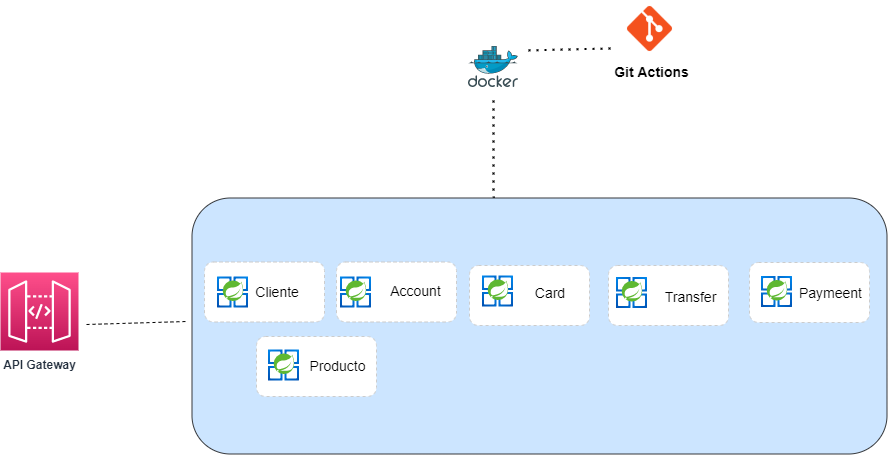

The diagram above was exported from draw.io. Its source (the exported page's mxGraphModel, read from the mxfile embedded in the PNG):
<mxGraphModel dx="1038" dy="521" grid="0" gridSize="10" guides="1" tooltips="1" connect="1" arrows="1" fold="1" page="1" pageScale="1" pageWidth="827" pageHeight="1169" math="0" shadow="0">
  <root>
    <mxCell id="0" />
    <mxCell id="1" parent="0" />
    <mxCell id="yP8XRF_Fte8LskP4UWJf-1" value="" style="rounded=1;whiteSpace=wrap;html=1;strokeColor=#36393d;rotation=-90;fillColor=#cce5ff;" parent="1" vertex="1">
      <mxGeometry x="494" y="-13" width="256" height="695" as="geometry" />
    </mxCell>
    <mxCell id="yP8XRF_Fte8LskP4UWJf-8" value="" style="shape=image;imageAspect=0;aspect=fixed;verticalLabelPosition=bottom;verticalAlign=top;strokeColor=#ccc;image=data:image/png,(base64 omitted: 2544 chars);fontColor=#FF9933;" parent="1" vertex="1">
      <mxGeometry x="704" y="9" width="57" height="57" as="geometry" />
    </mxCell>
    <mxCell id="yP8XRF_Fte8LskP4UWJf-18" value="" style="endArrow=none;dashed=1;html=1;rounded=0;fontSize=14;" parent="1" edge="1">
      <mxGeometry width="50" height="50" relative="1" as="geometry">
        <mxPoint x="169" y="333" as="sourcePoint" />
        <mxPoint x="269" y="330" as="targetPoint" />
      </mxGeometry>
    </mxCell>
    <mxCell id="yP8XRF_Fte8LskP4UWJf-19" value="" style="rounded=1;whiteSpace=wrap;html=1;fontSize=14;strokeColor=#ccc;strokeWidth=1;dashed=1;" parent="1" vertex="1">
      <mxGeometry x="832" y="271" width="120" height="60" as="geometry" />
    </mxCell>
    <mxCell id="yP8XRF_Fte8LskP4UWJf-21" value="Paymeent" style="text;html=1;strokeColor=none;fillColor=none;align=center;verticalAlign=middle;whiteSpace=wrap;rounded=0;fontSize=14;" parent="1" vertex="1">
      <mxGeometry x="879" y="287" width="69" height="30" as="geometry" />
    </mxCell>
    <mxCell id="yP8XRF_Fte8LskP4UWJf-22" value="" style="rounded=1;whiteSpace=wrap;html=1;fontSize=14;strokeColor=#ccc;strokeWidth=1;dashed=1;" parent="1" vertex="1">
      <mxGeometry x="339" y="345" width="120" height="60" as="geometry" />
    </mxCell>
    <mxCell id="yP8XRF_Fte8LskP4UWJf-25" value="" style="rounded=1;whiteSpace=wrap;html=1;fontSize=14;strokeColor=#ccc;strokeWidth=1;dashed=1;" parent="1" vertex="1">
      <mxGeometry x="419" y="270.5" width="120" height="60" as="geometry" />
    </mxCell>
    <mxCell id="yP8XRF_Fte8LskP4UWJf-27" value="Account" style="text;html=1;strokeColor=none;fillColor=none;align=center;verticalAlign=middle;whiteSpace=wrap;rounded=0;fontSize=14;" parent="1" vertex="1">
      <mxGeometry x="477" y="285" width="43" height="29" as="geometry" />
    </mxCell>
    <mxCell id="yP8XRF_Fte8LskP4UWJf-29" value="" style="rounded=1;whiteSpace=wrap;html=1;fontSize=14;strokeColor=#ccc;strokeWidth=1;dashed=1;" parent="1" vertex="1">
      <mxGeometry x="691" y="274" width="120" height="60" as="geometry" />
    </mxCell>
    <mxCell id="yP8XRF_Fte8LskP4UWJf-31" value="Transfer" style="text;html=1;strokeColor=none;fillColor=none;align=center;verticalAlign=middle;whiteSpace=wrap;rounded=0;fontSize=14;" parent="1" vertex="1">
      <mxGeometry x="752" y="291.5" width="43" height="29" as="geometry" />
    </mxCell>
    <mxCell id="yP8XRF_Fte8LskP4UWJf-32" value="" style="rounded=1;whiteSpace=wrap;html=1;fontSize=14;strokeColor=#ccc;strokeWidth=1;dashed=1;" parent="1" vertex="1">
      <mxGeometry x="287" y="270.5" width="120" height="60" as="geometry" />
    </mxCell>
    <mxCell id="yP8XRF_Fte8LskP4UWJf-34" value="Cliente&amp;nbsp;" style="text;html=1;strokeColor=none;fillColor=none;align=center;verticalAlign=middle;whiteSpace=wrap;rounded=0;fontSize=14;" parent="1" vertex="1">
      <mxGeometry x="332" y="285.5" width="60" height="30" as="geometry" />
    </mxCell>
    <mxCell id="yP8XRF_Fte8LskP4UWJf-35" value="" style="rounded=1;whiteSpace=wrap;html=1;fontSize=14;strokeColor=#ccc;strokeWidth=1;dashed=1;" parent="1" vertex="1">
      <mxGeometry x="552" y="274" width="120" height="60" as="geometry" />
    </mxCell>
    <mxCell id="yP8XRF_Fte8LskP4UWJf-37" value="Card" style="text;html=1;strokeColor=none;fillColor=none;align=center;verticalAlign=middle;whiteSpace=wrap;rounded=0;fontSize=14;" parent="1" vertex="1">
      <mxGeometry x="601" y="286.5" width="64" height="30" as="geometry" />
    </mxCell>
    <mxCell id="yP8XRF_Fte8LskP4UWJf-39" value="Git Actions" style="text;html=1;strokeColor=none;fillColor=none;align=center;verticalAlign=middle;whiteSpace=wrap;rounded=0;dashed=1;fontSize=14;fontStyle=1" parent="1" vertex="1">
      <mxGeometry x="685" y="66" width="99" height="30" as="geometry" />
    </mxCell>
    <mxCell id="yP8XRF_Fte8LskP4UWJf-40" value="" style="endArrow=none;dashed=1;html=1;dashPattern=1 3;strokeWidth=2;rounded=0;fontSize=14;entryX=1.001;entryY=0.434;entryDx=0;entryDy=0;entryPerimeter=0;" parent="1" edge="1" target="yP8XRF_Fte8LskP4UWJf-1">
      <mxGeometry width="50" height="50" relative="1" as="geometry">
        <mxPoint x="576" y="109" as="sourcePoint" />
        <mxPoint x="580" y="129" as="targetPoint" />
      </mxGeometry>
    </mxCell>
    <mxCell id="fNeG6hPH9HgN2Nk7mD0j-1" value="&lt;b style=&quot;line-height: 1.4&quot;&gt;API Gateway&lt;/b&gt;" style="sketch=0;points=[[0,0,0],[0.25,0,0],[0.5,0,0],[0.75,0,0],[1,0,0],[0,1,0],[0.25,1,0],[0.5,1,0],[0.75,1,0],[1,1,0],[0,0.25,0],[0,0.5,0],[0,0.75,0],[1,0.25,0],[1,0.5,0],[1,0.75,0]];outlineConnect=0;fontColor=#232F3E;gradientColor=#FF4F8B;gradientDirection=north;fillColor=#BC1356;strokeColor=#ffffff;dashed=0;verticalLabelPosition=bottom;verticalAlign=top;align=center;html=1;fontSize=12;fontStyle=0;aspect=fixed;shape=mxgraph.aws4.resourceIcon;resIcon=mxgraph.aws4.api_gateway;" vertex="1" parent="1">
      <mxGeometry x="83" y="281" width="78" height="78" as="geometry" />
    </mxCell>
    <mxCell id="fNeG6hPH9HgN2Nk7mD0j-2" value="" style="sketch=0;aspect=fixed;html=1;points=[];align=center;image;fontSize=12;image=img/lib/mscae/Docker.svg;fontColor=#FF9933;" vertex="1" parent="1">
      <mxGeometry x="551" y="55" width="50" height="41" as="geometry" />
    </mxCell>
    <mxCell id="fNeG6hPH9HgN2Nk7mD0j-3" value="" style="aspect=fixed;html=1;points=[];align=center;image;fontSize=12;image=img/lib/azure2/compute/Azure_Spring_Cloud.svg;fontColor=#FF9933;" vertex="1" parent="1">
      <mxGeometry x="422" y="285.5" width="32.94" height="31" as="geometry" />
    </mxCell>
    <mxCell id="fNeG6hPH9HgN2Nk7mD0j-4" value="" style="aspect=fixed;html=1;points=[];align=center;image;fontSize=12;image=img/lib/azure2/compute/Azure_Spring_Cloud.svg;fontColor=#FF9933;" vertex="1" parent="1">
      <mxGeometry x="299.06" y="285.5" width="32.94" height="31" as="geometry" />
    </mxCell>
    <mxCell id="fNeG6hPH9HgN2Nk7mD0j-5" value="" style="aspect=fixed;html=1;points=[];align=center;image;fontSize=12;image=img/lib/azure2/compute/Azure_Spring_Cloud.svg;fontColor=#FF9933;" vertex="1" parent="1">
      <mxGeometry x="698" y="286" width="32.94" height="31" as="geometry" />
    </mxCell>
    <mxCell id="fNeG6hPH9HgN2Nk7mD0j-6" value="" style="aspect=fixed;html=1;points=[];align=center;image;fontSize=12;image=img/lib/azure2/compute/Azure_Spring_Cloud.svg;fontColor=#FF9933;" vertex="1" parent="1">
      <mxGeometry x="564" y="284.5" width="32.94" height="31" as="geometry" />
    </mxCell>
    <mxCell id="fNeG6hPH9HgN2Nk7mD0j-7" value="" style="aspect=fixed;html=1;points=[];align=center;image;fontSize=12;image=img/lib/azure2/compute/Azure_Spring_Cloud.svg;fontColor=#FF9933;" vertex="1" parent="1">
      <mxGeometry x="843" y="285" width="32.94" height="31" as="geometry" />
    </mxCell>
    <mxCell id="fNeG6hPH9HgN2Nk7mD0j-8" value="Producto" style="text;html=1;strokeColor=none;fillColor=none;align=center;verticalAlign=middle;whiteSpace=wrap;rounded=0;fontSize=14;" vertex="1" parent="1">
      <mxGeometry x="385.94" y="360.5" width="69" height="29" as="geometry" />
    </mxCell>
    <mxCell id="fNeG6hPH9HgN2Nk7mD0j-9" value="" style="aspect=fixed;html=1;points=[];align=center;image;fontSize=12;image=img/lib/azure2/compute/Azure_Spring_Cloud.svg;fontColor=#FF9933;" vertex="1" parent="1">
      <mxGeometry x="350" y="358.5" width="32.94" height="31" as="geometry" />
    </mxCell>
    <mxCell id="fNeG6hPH9HgN2Nk7mD0j-10" value="" style="endArrow=none;dashed=1;html=1;dashPattern=1 3;strokeWidth=2;rounded=0;fontSize=14;" edge="1" parent="1">
      <mxGeometry width="50" height="50" relative="1" as="geometry">
        <mxPoint x="693" y="57" as="sourcePoint" />
        <mxPoint x="607" y="59" as="targetPoint" />
      </mxGeometry>
    </mxCell>
  </root>
</mxGraphModel>